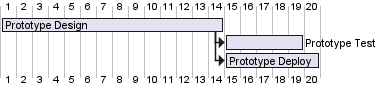

The diagram above was rendered by PlantUML. Its source (embedded in the PNG):
@startgantt
[Prototype Design] lasts 14 days
[Prototype Test] lasts 5 days
[Prototype Deploy] lasts 6 days

[Prototype Design] -> [Prototype Test]
[Prototype Design] -> [Prototype Deploy]
@endgantt